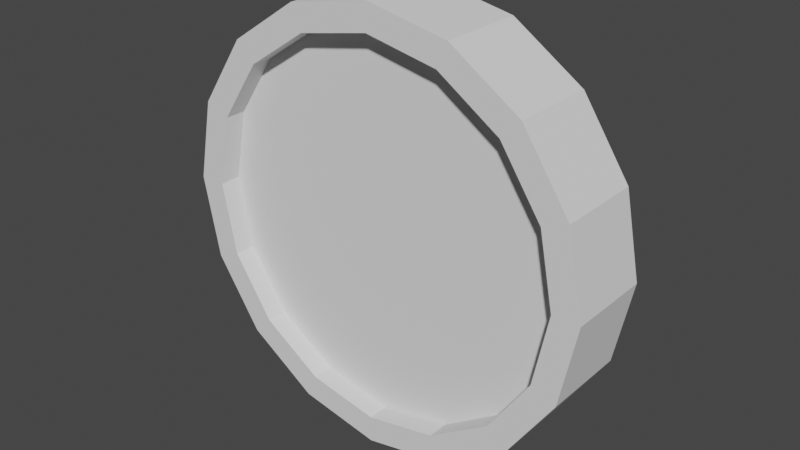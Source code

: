 # Source: Tool_Pickup.blend  (saved by Blender 3.2.14; exported with 4.5.12 LTS)
import bpy
from mathutils import Matrix  # noqa: F401  (used for matrix-valued properties, if any)

bpy.ops.wm.read_factory_settings(use_empty=True)
scene = bpy.context.scene
scene.name = 'Scene'

# ---- collections
col_collection = bpy.data.collections.new('Collection'); scene.collection.children.link(col_collection)

# ---- world
world_world = bpy.data.worlds.new('World'); scene.world = world_world
world_world.use_nodes = True; world_world.node_tree.nodes.clear()
_N = world_world.node_tree.nodes; _L = world_world.node_tree.links
n0 = _N.new('ShaderNodeOutputWorld'); n0.name = 'World Output'; n0.location = (300, 300)
n1 = _N.new('ShaderNodeBackground'); n1.name = 'Background'; n1.location = (10, 300)
n1.inputs[0].default_value = (0.05088, 0.05088, 0.05088, 1.0)
_L.new(n1.outputs[0], n0.inputs[0])
n0.is_active_output = True
world_world.color = (0.05088, 0.05088, 0.05088)
world_world.use_sun_shadow = False
world_world.sun_shadow_jitter_overblur = 0.0

# ---- meshes
me_cylinder = bpy.data.meshes.new('Cylinder')
me_cylinder.from_pydata([(-3.725e-09, -0.05, 0.5), (0.1913, -0.05, 0.4619), (0.3536, -0.05, 0.3536), (0.4619, -0.05, 0.1913), (0.5, -0.05, -5.029e-08), (-3.725e-09, 0.0, 0.5), (0.1913, 0.0, 0.4619), (0.3536, 0.0, 0.3536), (0.4619, 0.0, 0.1913), (0.5, 0.0, -2.049e-08), (0.2187, -0.05, 0.2188), (0.1674, -0.05, 0.4042), (0.4375, -0.05, 0.0), (-0.000347, -0.05, -2.047e-08), (0.0, -0.05, 0.4375), (0.3093, -0.05, 0.3094), (0.4042, -0.05, 0.1674), (0.1913, -0.1, 0.4619), (0.0, -0.1, 0.5), (0.3536, -0.1, 0.3536), (0.4619, -0.1, 0.1913), (0.5, -0.1, 0.0), (0.0, -0.1, 0.4375), (0.3093, -0.1, 0.3094), (0.4375, -0.1, 0.0), (0.4042, -0.1, 0.1674), (0.1674, -0.1, 0.4042)], [], [(5, 0, 1, 6), (6, 1, 2, 7), (7, 2, 3, 8), (8, 3, 4, 9), (1, 0, 18, 17), (10, 13, 12), (14, 15, 11), (13, 10, 14), (15, 12, 16), (14, 11, 26, 22), (3, 2, 19, 20), (11, 15, 23, 26), (12, 15, 10), (15, 14, 10), (22, 26, 17, 18), (19, 23, 25, 20), (20, 25, 24, 21), (17, 26, 23, 19), (15, 16, 25, 23), (4, 3, 20, 21), (16, 12, 24, 25), (2, 1, 17, 19)])
_uv = me_cylinder.uv_layers.new(name='UVMap')
_uv.uv.foreach_set('vector', [1.0, 0.75, 1.0, 1.0, 0.9375, 1.0, 0.9375, 0.75, 0.9375, 0.75, 0.9375, 1.0, 0.875, 1.0, 0.875, 0.75, 0.875, 0.75, 0.875, 1.0, 0.8125, 1.0, 0.8125, 0.75, 0.8125, 0.75, 0.8125, 1.0, 0.75, 1.0, 0.75, 0.75, 0.9375, 1.0, 1.0, 1.0, 1.0, 1.0, 0.9375, 1.0, 0.355, 0.355, 0.2498, 0.25, 0.46, 0.25, 0.25, 0.46, 0.3985, 0.3985, 0.3361, 0.4579, 0.2498, 0.25, 0.355, 0.355, 0.25, 0.46, 0.3985, 0.3985, 0.46, 0.25, 0.4579, 0.3361, 0.25, 0.46, 0.3361, 0.4579, 0.3361, 0.4579, 0.25, 0.46, 0.8125, 1.0, 0.875, 1.0, 0.875, 1.0, 0.8125, 1.0, 0.3361, 0.4579, 0.3985, 0.3985, 0.3985, 0.3985, 0.3361, 0.4579, 0.46, 0.25, 0.3985, 0.3985, 0.355, 0.355, 0.3985, 0.3985, 0.25, 0.46, 0.355, 0.355, 0.25, 0.46, 0.3361, 0.4579, 0.3418, 0.4717, 0.25, 0.49, 0.4197, 0.4197, 0.3985, 0.3985, 0.4579, 0.3361, 0.4717, 0.3418, 0.4717, 0.3418, 0.4579, 0.3361, 0.46, 0.25, 0.49, 0.25, 0.3418, 0.4717, 0.3361, 0.4579, 0.3985, 0.3985, 0.4197, 0.4197, 0.3985, 0.3985, 0.4579, 0.3361, 0.4579, 0.3361, 0.3985, 0.3985, 0.75, 1.0, 0.8125, 1.0, 0.8125, 1.0, 0.75, 1.0, 0.4579, 0.3361, 0.46, 0.25, 0.46, 0.25, 0.4579, 0.3361, 0.875, 1.0, 0.9375, 1.0, 0.9375, 1.0, 0.875, 1.0])
me_cylinder.update()

# ---- objects
ob_coin = bpy.data.objects.new('Coin', me_cylinder)

# ---- transforms, parenting, visibility, modifiers, constraints
ob_coin.location = (0.0, 0.0, 0.0)
_m = ob_coin.modifiers.new('Mirror', 'MIRROR')
_m.use_axis = (True, True, True)
_m.use_clip = True

# ---- collection membership
col_collection.objects.link(ob_coin)

# ---- scene / render settings (as saved in the file)
scene.frame_start = 1; scene.frame_end = 250; scene.frame_set(1)
scene.render.engine = 'BLENDER_EEVEE_NEXT'
scene.cycles.sampling_pattern = 'TABULATED_SOBOL'
scene.cycles.use_light_tree = False
scene.view_settings.view_transform = 'Filmic'
bpy.context.view_layer.update()

# ---- added for rendering (the .blend has no active camera and no usable light): camera, sun
cam_auto = bpy.data.cameras.new('AutoCamera')
cam_auto.lens = 50.0
cam_auto.sensor_width = 36.0
cam_auto.clip_end = 1000.0
ob_auto_camera = bpy.data.objects.new('AutoCamera', cam_auto)
scene.collection.objects.link(ob_auto_camera)
ob_auto_camera.location = (1.32148, -1.58578, 1.05719)
ob_auto_camera.rotation_euler = (1.09748, -7.21219e-08, 0.694738)
scene.camera = ob_auto_camera
light_auto_sun = bpy.data.lights.new('AutoSun', 'SUN')
light_auto_sun.energy = 3.0
light_auto_sun.angle = 0.0523599
ob_auto_sun = bpy.data.objects.new('AutoSun', light_auto_sun)
scene.collection.objects.link(ob_auto_sun)
ob_auto_sun.rotation_euler = (0.872665, 0.174533, 0.523599)
bpy.context.view_layer.update()

